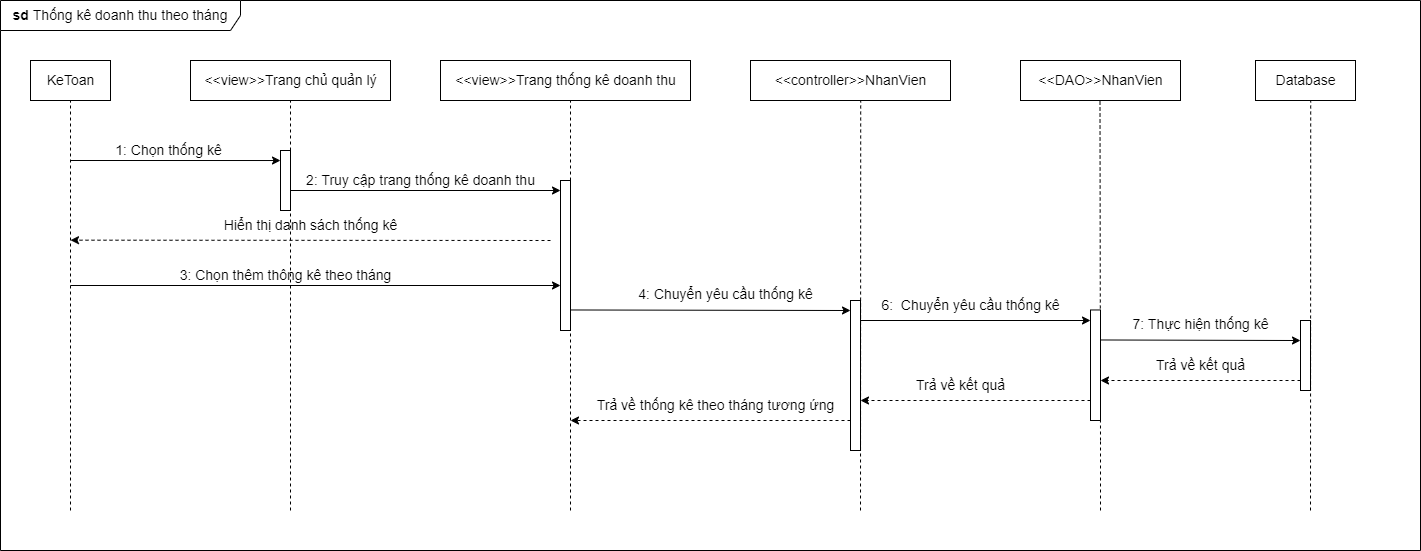

The diagram above was exported from draw.io. Its source (the exported page's mxGraphModel, read from the mxfile embedded in the PNG):
<mxGraphModel dx="1534" dy="831" grid="1" gridSize="10" guides="1" tooltips="1" connect="1" arrows="1" fold="1" page="1" pageScale="1" pageWidth="850" pageHeight="1100" math="0" shadow="0">
  <root>
    <mxCell id="0" />
    <mxCell id="1" parent="0" />
    <mxCell id="PbMtfc2Mm91NxUPL8bgm-46" value="&lt;b style=&quot;font-size: 14px;&quot;&gt;sd &lt;/b&gt;Thống kê doanh thu theo tháng" style="shape=umlFrame;whiteSpace=wrap;html=1;width=240;height=30;fontSize=14;" parent="1" vertex="1">
      <mxGeometry x="20" y="50" width="1420" height="550" as="geometry" />
    </mxCell>
    <mxCell id="PbMtfc2Mm91NxUPL8bgm-5" value="&amp;lt;&amp;lt;view&amp;gt;&amp;gt;Trang chủ quản lý" style="html=1;fontSize=14;" parent="1" vertex="1">
      <mxGeometry x="210" y="110" width="200" height="40" as="geometry" />
    </mxCell>
    <mxCell id="PbMtfc2Mm91NxUPL8bgm-6" value="&amp;lt;&amp;lt;controller&amp;gt;&amp;gt;NhanVien" style="html=1;fontSize=14;" parent="1" vertex="1">
      <mxGeometry x="770" y="110" width="200" height="40" as="geometry" />
    </mxCell>
    <mxCell id="PbMtfc2Mm91NxUPL8bgm-7" value="&amp;lt;&amp;lt;DAO&amp;gt;&amp;gt;NhanVien" style="html=1;fontSize=14;" parent="1" vertex="1">
      <mxGeometry x="1040" y="110" width="160" height="40" as="geometry" />
    </mxCell>
    <mxCell id="PbMtfc2Mm91NxUPL8bgm-8" value="Database" style="html=1;fontSize=14;" parent="1" vertex="1">
      <mxGeometry x="1275" y="110" width="100" height="40" as="geometry" />
    </mxCell>
    <mxCell id="PbMtfc2Mm91NxUPL8bgm-10" value="" style="endArrow=none;dashed=1;html=1;rounded=0;entryX=0.5;entryY=1;entryDx=0;entryDy=0;" parent="1" target="NyzByhcTdWclzaBLQz0R-1" edge="1">
      <mxGeometry width="50" height="50" relative="1" as="geometry">
        <mxPoint x="90" y="560" as="sourcePoint" />
        <mxPoint x="90" y="180" as="targetPoint" />
      </mxGeometry>
    </mxCell>
    <mxCell id="PbMtfc2Mm91NxUPL8bgm-11" value="" style="endArrow=classic;html=1;rounded=0;entryX=0;entryY=0.167;entryDx=0;entryDy=0;entryPerimeter=0;" parent="1" target="PbMtfc2Mm91NxUPL8bgm-15" edge="1">
      <mxGeometry width="50" height="50" relative="1" as="geometry">
        <mxPoint x="90" y="210" as="sourcePoint" />
        <mxPoint x="280" y="211" as="targetPoint" />
      </mxGeometry>
    </mxCell>
    <mxCell id="PbMtfc2Mm91NxUPL8bgm-12" value="" style="endArrow=none;dashed=1;html=1;rounded=0;entryX=0.5;entryY=1;entryDx=0;entryDy=0;" parent="1" target="PbMtfc2Mm91NxUPL8bgm-5" edge="1">
      <mxGeometry width="50" height="50" relative="1" as="geometry">
        <mxPoint x="310" y="560" as="sourcePoint" />
        <mxPoint x="340" y="200" as="targetPoint" />
      </mxGeometry>
    </mxCell>
    <mxCell id="PbMtfc2Mm91NxUPL8bgm-13" value="1: Chọn thống kê&amp;nbsp;" style="text;html=1;align=center;verticalAlign=middle;resizable=0;points=[];autosize=1;strokeColor=none;fillColor=none;fontSize=14;" parent="1" vertex="1">
      <mxGeometry x="125" y="185" width="130" height="30" as="geometry" />
    </mxCell>
    <mxCell id="PbMtfc2Mm91NxUPL8bgm-15" value="" style="html=1;points=[];perimeter=orthogonalPerimeter;" parent="1" vertex="1">
      <mxGeometry x="300" y="200" width="10" height="60" as="geometry" />
    </mxCell>
    <mxCell id="PbMtfc2Mm91NxUPL8bgm-16" value="" style="endArrow=classic;html=1;rounded=0;" parent="1" edge="1">
      <mxGeometry width="50" height="50" relative="1" as="geometry">
        <mxPoint x="310" y="240" as="sourcePoint" />
        <mxPoint x="580" y="240" as="targetPoint" />
      </mxGeometry>
    </mxCell>
    <mxCell id="PbMtfc2Mm91NxUPL8bgm-17" value="" style="endArrow=none;dashed=1;html=1;rounded=0;entryX=0.551;entryY=0.997;entryDx=0;entryDy=0;entryPerimeter=0;" parent="1" target="PbMtfc2Mm91NxUPL8bgm-6" edge="1">
      <mxGeometry width="50" height="50" relative="1" as="geometry">
        <mxPoint x="880" y="560" as="sourcePoint" />
        <mxPoint x="872.25" y="150" as="targetPoint" />
      </mxGeometry>
    </mxCell>
    <mxCell id="PbMtfc2Mm91NxUPL8bgm-19" value="" style="endArrow=none;dashed=1;html=1;rounded=0;entryX=0.5;entryY=1;entryDx=0;entryDy=0;startArrow=none;" parent="1" edge="1">
      <mxGeometry width="50" height="50" relative="1" as="geometry">
        <mxPoint x="1120" y="490" as="sourcePoint" />
        <mxPoint x="1119.5" y="150" as="targetPoint" />
      </mxGeometry>
    </mxCell>
    <mxCell id="PbMtfc2Mm91NxUPL8bgm-24" value="" style="endArrow=none;dashed=1;html=1;rounded=0;entryX=0.552;entryY=1.018;entryDx=0;entryDy=0;startArrow=none;entryPerimeter=0;" parent="1" target="PbMtfc2Mm91NxUPL8bgm-8" edge="1">
      <mxGeometry width="50" height="50" relative="1" as="geometry">
        <mxPoint x="1330" y="560" as="sourcePoint" />
        <mxPoint x="1375" y="270" as="targetPoint" />
      </mxGeometry>
    </mxCell>
    <mxCell id="PbMtfc2Mm91NxUPL8bgm-44" value="" style="html=1;points=[];perimeter=orthogonalPerimeter;" parent="1" vertex="1">
      <mxGeometry x="870" y="350" width="10" height="150" as="geometry" />
    </mxCell>
    <mxCell id="CXyfDwtnlCf071ItUu4t-3" value="&amp;lt;&amp;lt;view&amp;gt;&amp;gt;Trang thống kê doanh thu" style="html=1;fontSize=14;" parent="1" vertex="1">
      <mxGeometry x="460" y="110" width="250" height="40" as="geometry" />
    </mxCell>
    <mxCell id="CXyfDwtnlCf071ItUu4t-4" value="" style="endArrow=none;dashed=1;html=1;rounded=0;" parent="1" edge="1">
      <mxGeometry width="50" height="50" relative="1" as="geometry">
        <mxPoint x="590" y="560" as="sourcePoint" />
        <mxPoint x="590" y="150" as="targetPoint" />
      </mxGeometry>
    </mxCell>
    <mxCell id="S-G5bxxULWOog6-uAbpq-8" value="" style="endArrow=none;dashed=1;html=1;rounded=0;" parent="1" edge="1">
      <mxGeometry width="50" height="50" relative="1" as="geometry">
        <mxPoint x="1120" y="560" as="sourcePoint" />
        <mxPoint x="1120" y="489" as="targetPoint" />
      </mxGeometry>
    </mxCell>
    <mxCell id="S-G5bxxULWOog6-uAbpq-33" value="2: Truy cập trang thống kê doanh thu" style="text;html=1;align=center;verticalAlign=middle;resizable=0;points=[];autosize=1;strokeColor=none;fillColor=none;fontSize=14;" parent="1" vertex="1">
      <mxGeometry x="315" y="215" width="250" height="30" as="geometry" />
    </mxCell>
    <mxCell id="S-G5bxxULWOog6-uAbpq-38" value="" style="html=1;points=[];perimeter=orthogonalPerimeter;" parent="1" vertex="1">
      <mxGeometry x="1320" y="370" width="10" height="70" as="geometry" />
    </mxCell>
    <mxCell id="S-G5bxxULWOog6-uAbpq-41" value="" style="endArrow=classic;html=1;rounded=0;dashed=1;" parent="1" edge="1">
      <mxGeometry width="50" height="50" relative="1" as="geometry">
        <mxPoint x="570" y="290" as="sourcePoint" />
        <mxPoint x="90" y="289.68" as="targetPoint" />
      </mxGeometry>
    </mxCell>
    <mxCell id="S-G5bxxULWOog6-uAbpq-43" value="" style="html=1;points=[];perimeter=orthogonalPerimeter;" parent="1" vertex="1">
      <mxGeometry x="580" y="230" width="10" height="150" as="geometry" />
    </mxCell>
    <mxCell id="S-G5bxxULWOog6-uAbpq-44" value="Hiển thị danh sách thống kê" style="text;html=1;align=center;verticalAlign=middle;resizable=0;points=[];autosize=1;strokeColor=none;fillColor=none;fontSize=14;" parent="1" vertex="1">
      <mxGeometry x="230" y="260" width="200" height="30" as="geometry" />
    </mxCell>
    <mxCell id="S-G5bxxULWOog6-uAbpq-45" value="" style="endArrow=classic;html=1;rounded=0;" parent="1" edge="1">
      <mxGeometry width="50" height="50" relative="1" as="geometry">
        <mxPoint x="90" y="335" as="sourcePoint" />
        <mxPoint x="580" y="335" as="targetPoint" />
      </mxGeometry>
    </mxCell>
    <mxCell id="S-G5bxxULWOog6-uAbpq-46" value="3: Chọn thêm thông kê theo tháng" style="text;html=1;align=center;verticalAlign=middle;resizable=0;points=[];autosize=1;strokeColor=none;fillColor=none;fontSize=14;" parent="1" vertex="1">
      <mxGeometry x="185" y="310" width="240" height="30" as="geometry" />
    </mxCell>
    <mxCell id="Y9XglMHhpvMvOgpMFqkx-11" value="" style="endArrow=classic;html=1;rounded=0;" parent="1" edge="1">
      <mxGeometry width="50" height="50" relative="1" as="geometry">
        <mxPoint x="880" y="370" as="sourcePoint" />
        <mxPoint x="1110" y="370" as="targetPoint" />
      </mxGeometry>
    </mxCell>
    <mxCell id="Y9XglMHhpvMvOgpMFqkx-12" value="6:&amp;nbsp; Chuyển yêu cầu thống kê" style="text;html=1;align=center;verticalAlign=middle;resizable=0;points=[];autosize=1;strokeColor=none;fillColor=none;fontSize=14;" parent="1" vertex="1">
      <mxGeometry x="890" y="340" width="200" height="30" as="geometry" />
    </mxCell>
    <mxCell id="Y9XglMHhpvMvOgpMFqkx-34" value="" style="endArrow=classic;html=1;rounded=0;" parent="1" edge="1">
      <mxGeometry width="50" height="50" relative="1" as="geometry">
        <mxPoint x="590" y="359.47" as="sourcePoint" />
        <mxPoint x="870" y="360" as="targetPoint" />
      </mxGeometry>
    </mxCell>
    <mxCell id="Y9XglMHhpvMvOgpMFqkx-35" value="4: Chuyển yêu cầu thống kê" style="text;html=1;align=center;verticalAlign=middle;resizable=0;points=[];autosize=1;strokeColor=none;fillColor=none;fontSize=14;" parent="1" vertex="1">
      <mxGeometry x="645" y="329.47" width="200" height="30" as="geometry" />
    </mxCell>
    <mxCell id="NyzByhcTdWclzaBLQz0R-1" value="KeToan" style="html=1;fontSize=14;" parent="1" vertex="1">
      <mxGeometry x="50" y="110" width="80" height="40" as="geometry" />
    </mxCell>
    <mxCell id="zqBNrSycVaw3PFeOVgV7-1" value="" style="endArrow=classic;html=1;rounded=0;entryX=0;entryY=0.286;entryDx=0;entryDy=0;entryPerimeter=0;" edge="1" parent="1" target="S-G5bxxULWOog6-uAbpq-38">
      <mxGeometry width="50" height="50" relative="1" as="geometry">
        <mxPoint x="1120" y="389.47" as="sourcePoint" />
        <mxPoint x="1290" y="380" as="targetPoint" />
      </mxGeometry>
    </mxCell>
    <mxCell id="zqBNrSycVaw3PFeOVgV7-2" value="7: Thực hiện thống kê" style="text;html=1;align=center;verticalAlign=middle;resizable=0;points=[];autosize=1;strokeColor=none;fillColor=none;fontSize=14;" vertex="1" parent="1">
      <mxGeometry x="1140" y="359.47" width="160" height="30" as="geometry" />
    </mxCell>
    <mxCell id="zqBNrSycVaw3PFeOVgV7-3" value="" style="endArrow=classic;html=1;rounded=0;dashed=1;" edge="1" parent="1">
      <mxGeometry width="50" height="50" relative="1" as="geometry">
        <mxPoint x="1320" y="430" as="sourcePoint" />
        <mxPoint x="1120" y="430.00000000000006" as="targetPoint" />
      </mxGeometry>
    </mxCell>
    <mxCell id="zqBNrSycVaw3PFeOVgV7-5" value="Trả về kết quả" style="text;html=1;align=center;verticalAlign=middle;resizable=0;points=[];autosize=1;strokeColor=none;fillColor=none;fontSize=14;" vertex="1" parent="1">
      <mxGeometry x="1165" y="400" width="110" height="30" as="geometry" />
    </mxCell>
    <mxCell id="zqBNrSycVaw3PFeOVgV7-6" value="" style="endArrow=classic;html=1;rounded=0;dashed=1;" edge="1" parent="1">
      <mxGeometry width="50" height="50" relative="1" as="geometry">
        <mxPoint x="1110" y="450" as="sourcePoint" />
        <mxPoint x="880" y="450" as="targetPoint" />
      </mxGeometry>
    </mxCell>
    <mxCell id="zqBNrSycVaw3PFeOVgV7-7" value="Trả về kết quả" style="text;html=1;align=center;verticalAlign=middle;resizable=0;points=[];autosize=1;strokeColor=none;fillColor=none;fontSize=14;" vertex="1" parent="1">
      <mxGeometry x="925" y="420" width="110" height="30" as="geometry" />
    </mxCell>
    <mxCell id="zqBNrSycVaw3PFeOVgV7-8" value="" style="endArrow=classic;html=1;rounded=0;dashed=1;" edge="1" parent="1">
      <mxGeometry width="50" height="50" relative="1" as="geometry">
        <mxPoint x="870" y="470" as="sourcePoint" />
        <mxPoint x="590" y="470" as="targetPoint" />
      </mxGeometry>
    </mxCell>
    <mxCell id="zqBNrSycVaw3PFeOVgV7-9" value="Trả về thống kê theo tháng tương ứng" style="text;html=1;align=center;verticalAlign=middle;resizable=0;points=[];autosize=1;strokeColor=none;fillColor=none;fontSize=14;" vertex="1" parent="1">
      <mxGeometry x="605" y="440" width="260" height="30" as="geometry" />
    </mxCell>
    <mxCell id="zqBNrSycVaw3PFeOVgV7-10" value="" style="html=1;points=[];perimeter=orthogonalPerimeter;" vertex="1" parent="1">
      <mxGeometry x="1110" y="359.47" width="10" height="110.53" as="geometry" />
    </mxCell>
  </root>
</mxGraphModel>